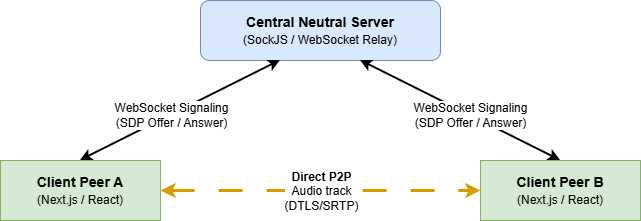

The diagram above was exported from draw.io. Its source (the exported page's mxGraphModel, read from the mxfile embedded in the PNG):
<mxGraphModel dx="1030" dy="527" grid="1" gridSize="10" guides="1" tooltips="1" connect="1" arrows="1" fold="1" page="1" pageScale="1" pageWidth="827" pageHeight="1169" math="0" shadow="0">
  <root>
    <mxCell id="0" />
    <mxCell id="1" parent="0" />
    <mxCell id="server" parent="1" style="rounded=1;whiteSpace=wrap;html=1;fillColor=#dae8fc;strokeColor=#6c8ebf;fontStyle=1;fontSize=14;" value="Central Neutral Server&lt;br&gt;&lt;font style=&quot;font-size: 12px; font-weight: normal;&quot;&gt;(SockJS / WebSocket Relay)&lt;/font&gt;" vertex="1">
      <mxGeometry height="60" width="240" x="280" y="40" as="geometry" />
    </mxCell>
    <mxCell id="clientA" parent="1" style="rounded=0;whiteSpace=wrap;html=1;fillColor=#d5e8d4;strokeColor=#82b366;fontStyle=1;fontSize=14;" value="Client Peer A&lt;br&gt;&lt;font style=&quot;font-size: 12px; font-weight: normal;&quot;&gt;(Next.js / React)&lt;/font&gt;" vertex="1">
      <mxGeometry height="60" width="160" x="80" y="200" as="geometry" />
    </mxCell>
    <mxCell id="clientB" parent="1" style="rounded=0;whiteSpace=wrap;html=1;fillColor=#d5e8d4;strokeColor=#82b366;fontStyle=1;fontSize=14;" value="Client Peer B&lt;br&gt;&lt;font style=&quot;font-size: 12px; font-weight: normal;&quot;&gt;(Next.js / React)&lt;/font&gt;" vertex="1">
      <mxGeometry height="60" width="160" x="560" y="200" as="geometry" />
    </mxCell>
    <mxCell id="edgeA" edge="1" parent="1" style="endArrow=classic;startArrow=classic;html=1;rounded=0;strokeWidth=2;">
      <mxGeometry relative="1" as="geometry">
        <mxPoint x="160" y="200" as="sourcePoint" />
        <mxPoint x="360" y="100" as="targetPoint" />
      </mxGeometry>
    </mxCell>
    <mxCell id="labelA" connectable="0" parent="edgeA" style="edgeLabel;html=1;align=center;verticalAlign=middle;resizable=0;points=[];fontSize=12;labelBackgroundColor=#ffffff;" value="WebSocket Signaling&lt;br&gt;(SDP Offer / Answer)" vertex="1">
      <mxGeometry relative="1" x="-0.1" as="geometry" />
    </mxCell>
    <mxCell id="edgeB" edge="1" parent="1" style="endArrow=classic;startArrow=classic;html=1;rounded=0;strokeWidth=2;">
      <mxGeometry relative="1" as="geometry">
        <mxPoint x="640" y="200" as="sourcePoint" />
        <mxPoint x="440" y="100" as="targetPoint" />
      </mxGeometry>
    </mxCell>
    <mxCell id="labelB" connectable="0" parent="edgeB" style="edgeLabel;html=1;align=center;verticalAlign=middle;resizable=0;points=[];fontSize=12;labelBackgroundColor=#ffffff;" value="WebSocket Signaling&lt;br&gt;(SDP Offer / Answer)" vertex="1">
      <mxGeometry relative="1" x="-0.1" as="geometry" />
    </mxCell>
    <mxCell id="edgeP2P" edge="1" parent="1" style="endArrow=classic;startArrow=classic;html=1;rounded=0;strokeWidth=3;strokeColor=#d79b00;dashed=1;dashPattern=8 8;">
      <mxGeometry relative="1" as="geometry">
        <mxPoint x="240" y="230" as="sourcePoint" />
        <mxPoint x="560" y="230" as="targetPoint" />
      </mxGeometry>
    </mxCell>
    <mxCell id="labelP2P" connectable="0" parent="edgeP2P" style="edgeLabel;html=1;align=center;verticalAlign=middle;resizable=0;points=[];fontSize=12;labelBackgroundColor=#ffffff;" value="&lt;b&gt;Direct P2P&lt;/b&gt;&lt;br&gt;Audio track&lt;br&gt;(DTLS/SRTP)" vertex="1">
      <mxGeometry relative="1" as="geometry" />
    </mxCell>
  </root>
</mxGraphModel>